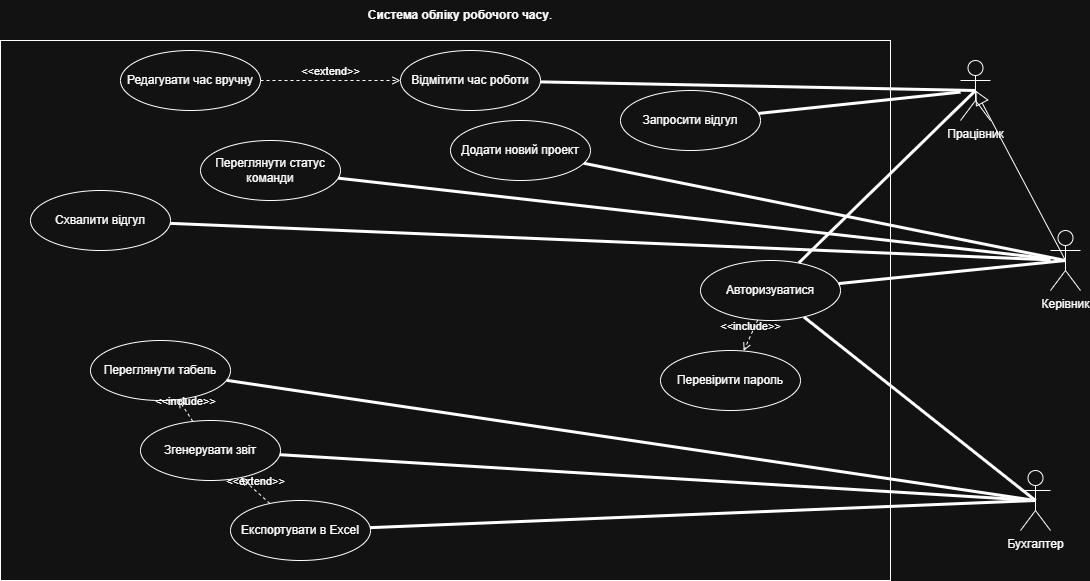

The diagram above was exported from draw.io. Its source (the exported page's mxGraphModel, read from the mxfile embedded in the PNG):
<mxGraphModel dx="2196" dy="1959" grid="1" gridSize="10" guides="1" tooltips="1" connect="1" arrows="1" fold="1" page="1" pageScale="1" pageWidth="827" pageHeight="1169" math="0" shadow="0">
  <root>
    <mxCell id="0" />
    <mxCell id="1" parent="0" />
    <mxCell id="seEHfF_k_xaK764HkgUI-1" parent="1" style="rounded=0;whiteSpace=wrap;html=1;" value="" vertex="1">
      <mxGeometry height="540" width="890" x="-820" y="-110" as="geometry" />
    </mxCell>
    <mxCell id="3VnkGKMOkWzNTV4HaDnY-1" parent="1" style="shape=umlActor;verticalLabelPosition=bottom;verticalAlign=top;html=1;outlineConnect=0;" value="Працівник" vertex="1">
      <mxGeometry height="60" width="30" x="140" y="-90" as="geometry" />
    </mxCell>
    <mxCell id="3VnkGKMOkWzNTV4HaDnY-2" parent="1" style="shape=umlActor;verticalLabelPosition=bottom;verticalAlign=top;html=1;outlineConnect=0;" value="Керівник" vertex="1">
      <mxGeometry height="60" width="30" x="230" y="80" as="geometry" />
    </mxCell>
    <mxCell id="3VnkGKMOkWzNTV4HaDnY-3" parent="1" style="shape=umlActor;verticalLabelPosition=bottom;verticalAlign=top;html=1;outlineConnect=0;" value="Бухгалтер" vertex="1">
      <mxGeometry height="60" width="30" x="200" y="320" as="geometry" />
    </mxCell>
    <mxCell id="3VnkGKMOkWzNTV4HaDnY-6" edge="1" parent="1" source="3VnkGKMOkWzNTV4HaDnY-2" style="edgeStyle=none;html=1;endSize=12;endArrow=block;endFill=0;rounded=0;entryX=0.5;entryY=0.5;entryDx=0;entryDy=0;entryPerimeter=0;exitX=0.5;exitY=0.5;exitDx=0;exitDy=0;exitPerimeter=0;" target="3VnkGKMOkWzNTV4HaDnY-1" value="">
      <mxGeometry relative="1" width="160" as="geometry">
        <mxPoint x="440" y="169.66" as="sourcePoint" />
        <mxPoint x="200" y="170" as="targetPoint" />
      </mxGeometry>
    </mxCell>
    <mxCell id="3VnkGKMOkWzNTV4HaDnY-8" parent="1" style="ellipse;whiteSpace=wrap;html=1;" value="Запросити відгул" vertex="1">
      <mxGeometry height="60" width="140" x="-200" y="-60" as="geometry" />
    </mxCell>
    <mxCell id="3VnkGKMOkWzNTV4HaDnY-9" parent="1" style="ellipse;whiteSpace=wrap;html=1;" value="Відмітити час роботи" vertex="1">
      <mxGeometry height="60" width="140" x="-420" y="-100" as="geometry" />
    </mxCell>
    <mxCell id="3VnkGKMOkWzNTV4HaDnY-11" parent="1" style="ellipse;whiteSpace=wrap;html=1;" value="Додати новий проект" vertex="1">
      <mxGeometry height="60" width="140" x="-370" y="-30" as="geometry" />
    </mxCell>
    <mxCell id="3VnkGKMOkWzNTV4HaDnY-13" parent="1" style="ellipse;whiteSpace=wrap;html=1;" value="Переглянути статус команди" vertex="1">
      <mxGeometry height="60" width="140" x="-620" y="-10" as="geometry" />
    </mxCell>
    <mxCell id="3VnkGKMOkWzNTV4HaDnY-14" parent="1" style="ellipse;whiteSpace=wrap;html=1;" value="Схвалити відгул" vertex="1">
      <mxGeometry height="60" width="140" x="-790" y="40" as="geometry" />
    </mxCell>
    <mxCell id="3VnkGKMOkWzNTV4HaDnY-15" parent="1" style="ellipse;whiteSpace=wrap;html=1;" value="Згенерувати звіт" vertex="1">
      <mxGeometry height="60" width="140" x="-680" y="270" as="geometry" />
    </mxCell>
    <mxCell id="3VnkGKMOkWzNTV4HaDnY-16" parent="1" style="ellipse;whiteSpace=wrap;html=1;" value="Експортувати в Excel" vertex="1">
      <mxGeometry height="60" width="140" x="-590" y="350" as="geometry" />
    </mxCell>
    <mxCell id="3VnkGKMOkWzNTV4HaDnY-17" parent="1" style="ellipse;whiteSpace=wrap;html=1;" value="Переглянути табель" vertex="1">
      <mxGeometry height="60" width="140" x="-730" y="190" as="geometry" />
    </mxCell>
    <mxCell id="3VnkGKMOkWzNTV4HaDnY-18" edge="1" parent="1" source="3VnkGKMOkWzNTV4HaDnY-8" style="endArrow=none;startArrow=none;endFill=0;startFill=0;endSize=8;html=1;verticalAlign=bottom;labelBackgroundColor=none;strokeWidth=3;rounded=0;" target="3VnkGKMOkWzNTV4HaDnY-1" value="">
      <mxGeometry relative="1" width="160" as="geometry">
        <mxPoint x="-50" y="60" as="sourcePoint" />
        <mxPoint x="110" y="60" as="targetPoint" />
      </mxGeometry>
    </mxCell>
    <mxCell id="3VnkGKMOkWzNTV4HaDnY-19" edge="1" parent="1" source="3VnkGKMOkWzNTV4HaDnY-9" style="endArrow=none;startArrow=none;endFill=0;startFill=0;endSize=8;html=1;verticalAlign=bottom;labelBackgroundColor=none;strokeWidth=3;rounded=0;entryX=0.5;entryY=0.5;entryDx=0;entryDy=0;entryPerimeter=0;" target="3VnkGKMOkWzNTV4HaDnY-1" value="">
      <mxGeometry relative="1" width="160" as="geometry">
        <mxPoint x="-109.66" y="62.91" as="sourcePoint" />
        <mxPoint x="94.34" y="129.91" as="targetPoint" />
      </mxGeometry>
    </mxCell>
    <mxCell id="3VnkGKMOkWzNTV4HaDnY-20" edge="1" parent="1" source="3VnkGKMOkWzNTV4HaDnY-10" style="endArrow=none;startArrow=none;endFill=0;startFill=0;endSize=8;html=1;verticalAlign=bottom;labelBackgroundColor=none;strokeWidth=3;rounded=0;entryX=0.5;entryY=0.5;entryDx=0;entryDy=0;entryPerimeter=0;" target="3VnkGKMOkWzNTV4HaDnY-1" value="">
      <mxGeometry relative="1" width="160" as="geometry">
        <mxPoint x="-261" y="53" as="sourcePoint" />
        <mxPoint x="220" y="40" as="targetPoint" />
      </mxGeometry>
    </mxCell>
    <mxCell id="3VnkGKMOkWzNTV4HaDnY-21" edge="1" parent="1" source="3VnkGKMOkWzNTV4HaDnY-11" style="endArrow=none;startArrow=none;endFill=0;startFill=0;endSize=8;html=1;verticalAlign=bottom;labelBackgroundColor=none;strokeWidth=3;rounded=0;entryX=0.5;entryY=0.5;entryDx=0;entryDy=0;entryPerimeter=0;" target="3VnkGKMOkWzNTV4HaDnY-2" value="">
      <mxGeometry relative="1" width="160" as="geometry">
        <mxPoint x="-24" y="199.8" as="sourcePoint" />
        <mxPoint x="180" y="266.8" as="targetPoint" />
      </mxGeometry>
    </mxCell>
    <mxCell id="3VnkGKMOkWzNTV4HaDnY-22" edge="1" parent="1" source="3VnkGKMOkWzNTV4HaDnY-13" style="endArrow=none;startArrow=none;endFill=0;startFill=0;endSize=8;html=1;verticalAlign=bottom;labelBackgroundColor=none;strokeWidth=3;rounded=0;" target="3VnkGKMOkWzNTV4HaDnY-2" value="">
      <mxGeometry relative="1" width="160" as="geometry">
        <mxPoint x="-24" y="223" as="sourcePoint" />
        <mxPoint x="180" y="290" as="targetPoint" />
      </mxGeometry>
    </mxCell>
    <mxCell id="3VnkGKMOkWzNTV4HaDnY-23" edge="1" parent="1" source="3VnkGKMOkWzNTV4HaDnY-14" style="endArrow=none;startArrow=none;endFill=0;startFill=0;endSize=8;html=1;verticalAlign=bottom;labelBackgroundColor=none;strokeWidth=3;rounded=0;" target="3VnkGKMOkWzNTV4HaDnY-2" value="">
      <mxGeometry relative="1" width="160" as="geometry">
        <mxPoint x="-30" y="250" as="sourcePoint" />
        <mxPoint x="174" y="317" as="targetPoint" />
      </mxGeometry>
    </mxCell>
    <mxCell id="3VnkGKMOkWzNTV4HaDnY-24" edge="1" parent="1" source="3VnkGKMOkWzNTV4HaDnY-15" style="endArrow=none;startArrow=none;endFill=0;startFill=0;endSize=8;html=1;verticalAlign=bottom;labelBackgroundColor=none;strokeWidth=3;rounded=0;" target="3VnkGKMOkWzNTV4HaDnY-3" value="">
      <mxGeometry relative="1" width="160" as="geometry">
        <mxPoint x="-74" y="389.8" as="sourcePoint" />
        <mxPoint x="140" y="540" as="targetPoint" />
      </mxGeometry>
    </mxCell>
    <mxCell id="3VnkGKMOkWzNTV4HaDnY-26" edge="1" parent="1" source="3VnkGKMOkWzNTV4HaDnY-17" style="endArrow=none;startArrow=none;endFill=0;startFill=0;endSize=8;html=1;verticalAlign=bottom;labelBackgroundColor=none;strokeWidth=3;rounded=0;entryX=0.5;entryY=0.5;entryDx=0;entryDy=0;entryPerimeter=0;" target="3VnkGKMOkWzNTV4HaDnY-3" value="">
      <mxGeometry relative="1" width="160" as="geometry">
        <mxPoint x="-106" y="430" as="sourcePoint" />
        <mxPoint x="98" y="497" as="targetPoint" />
      </mxGeometry>
    </mxCell>
    <mxCell id="3VnkGKMOkWzNTV4HaDnY-27" edge="1" parent="1" source="3VnkGKMOkWzNTV4HaDnY-16" style="endArrow=none;startArrow=none;endFill=0;startFill=0;endSize=8;html=1;verticalAlign=bottom;labelBackgroundColor=none;strokeWidth=3;rounded=0;entryX=0.5;entryY=0.5;entryDx=0;entryDy=0;entryPerimeter=0;" target="3VnkGKMOkWzNTV4HaDnY-3" value="">
      <mxGeometry relative="1" width="160" as="geometry">
        <mxPoint x="-130" y="469.8" as="sourcePoint" />
        <mxPoint x="74" y="536.8" as="targetPoint" />
      </mxGeometry>
    </mxCell>
    <mxCell id="3VnkGKMOkWzNTV4HaDnY-28" edge="1" parent="1" source="3VnkGKMOkWzNTV4HaDnY-10" style="html=1;verticalAlign=bottom;labelBackgroundColor=none;endArrow=open;endFill=0;dashed=1;rounded=0;" target="3VnkGKMOkWzNTV4HaDnY-29" value="&amp;lt;&amp;lt;include&amp;gt;&amp;gt;">
      <mxGeometry relative="1" width="160" as="geometry">
        <mxPoint x="180" y="340" as="sourcePoint" />
        <mxPoint x="120" y="350" as="targetPoint" />
      </mxGeometry>
    </mxCell>
    <mxCell id="3VnkGKMOkWzNTV4HaDnY-29" parent="1" style="ellipse;whiteSpace=wrap;html=1;" value="Перевірити пароль" vertex="1">
      <mxGeometry height="60" width="140" x="-160" y="200" as="geometry" />
    </mxCell>
    <mxCell id="3VnkGKMOkWzNTV4HaDnY-30" edge="1" parent="1" source="3VnkGKMOkWzNTV4HaDnY-15" style="html=1;verticalAlign=bottom;labelBackgroundColor=none;endArrow=open;endFill=0;dashed=1;rounded=0;" target="3VnkGKMOkWzNTV4HaDnY-17" value="&amp;lt;&amp;lt;include&amp;gt;&amp;gt;">
      <mxGeometry relative="1" width="160" as="geometry">
        <mxPoint x="-340" y="390" as="sourcePoint" />
        <mxPoint x="-330" y="510" as="targetPoint" />
      </mxGeometry>
    </mxCell>
    <mxCell id="3VnkGKMOkWzNTV4HaDnY-31" edge="1" parent="1" source="3VnkGKMOkWzNTV4HaDnY-32" style="html=1;verticalAlign=bottom;labelBackgroundColor=none;endArrow=open;endFill=0;dashed=1;rounded=0;" target="3VnkGKMOkWzNTV4HaDnY-9" value="&amp;lt;&amp;lt;extend&amp;gt;&amp;gt;">
      <mxGeometry relative="1" width="160" as="geometry">
        <mxPoint x="-480" y="430" as="sourcePoint" />
        <mxPoint x="-320" y="430" as="targetPoint" />
      </mxGeometry>
    </mxCell>
    <mxCell id="3VnkGKMOkWzNTV4HaDnY-32" parent="1" style="ellipse;whiteSpace=wrap;html=1;" value="Редагувати час вручну" vertex="1">
      <mxGeometry height="60" width="140" x="-700" y="-100" as="geometry" />
    </mxCell>
    <mxCell id="3VnkGKMOkWzNTV4HaDnY-33" edge="1" parent="1" source="3VnkGKMOkWzNTV4HaDnY-16" style="html=1;verticalAlign=bottom;labelBackgroundColor=none;endArrow=open;endFill=0;dashed=1;rounded=0;" target="3VnkGKMOkWzNTV4HaDnY-15" value="&amp;lt;&amp;lt;extend&amp;gt;&amp;gt;">
      <mxGeometry relative="1" width="160" as="geometry">
        <mxPoint x="-530" y="350" as="sourcePoint" />
        <mxPoint x="-370" y="350" as="targetPoint" />
      </mxGeometry>
    </mxCell>
    <mxCell id="seEHfF_k_xaK764HkgUI-2" parent="1" style="text;html=1;whiteSpace=wrap;strokeColor=none;fillColor=none;align=center;verticalAlign=middle;rounded=0;" value="&lt;b data-path-to-node=&quot;16,0,0&quot; data-index-in-node=&quot;67&quot;&gt;Система обліку робочого часу&lt;/b&gt;." vertex="1">
      <mxGeometry height="30" width="240" x="-480" y="-150" as="geometry" />
    </mxCell>
    <mxCell id="seEHfF_k_xaK764HkgUI-7" edge="1" parent="1" source="3VnkGKMOkWzNTV4HaDnY-10" style="endArrow=none;startArrow=none;endFill=0;startFill=0;endSize=8;html=1;verticalAlign=bottom;labelBackgroundColor=none;strokeWidth=3;rounded=0;entryX=0.5;entryY=0.5;entryDx=0;entryDy=0;entryPerimeter=0;" target="3VnkGKMOkWzNTV4HaDnY-3" value="">
      <mxGeometry relative="1" width="160" as="geometry">
        <mxPoint x="100" y="333" as="sourcePoint" />
        <mxPoint x="266" y="180" as="targetPoint" />
      </mxGeometry>
    </mxCell>
    <mxCell id="3VnkGKMOkWzNTV4HaDnY-10" parent="1" style="ellipse;whiteSpace=wrap;html=1;" value="Авторизуватися" vertex="1">
      <mxGeometry height="60" width="140" x="-120" y="110" as="geometry" />
    </mxCell>
    <mxCell id="seEHfF_k_xaK764HkgUI-8" edge="1" parent="1" source="3VnkGKMOkWzNTV4HaDnY-10" style="endArrow=none;startArrow=none;endFill=0;startFill=0;endSize=8;html=1;verticalAlign=bottom;labelBackgroundColor=none;strokeWidth=3;rounded=0;entryX=0.5;entryY=0.5;entryDx=0;entryDy=0;entryPerimeter=0;" target="3VnkGKMOkWzNTV4HaDnY-2" value="">
      <mxGeometry relative="1" width="160" as="geometry">
        <mxPoint x="100" y="313" as="sourcePoint" />
        <mxPoint x="277" y="140" as="targetPoint" />
      </mxGeometry>
    </mxCell>
  </root>
</mxGraphModel>